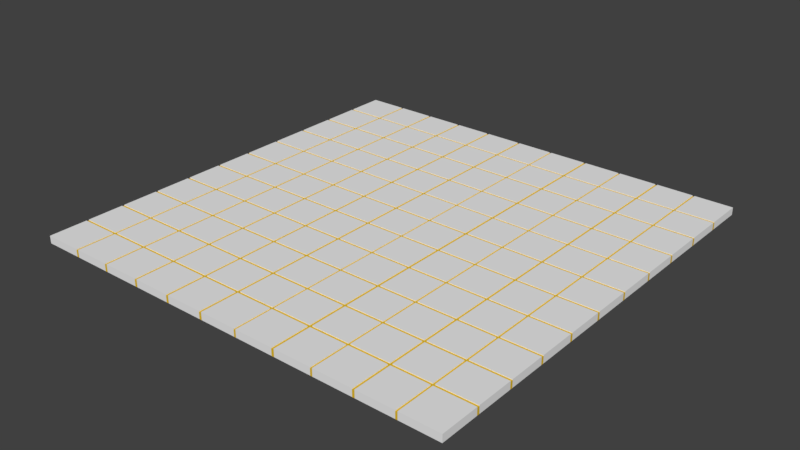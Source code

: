 # Source: DECKE_03.blend  (saved by Blender 2.79.0; exported with 4.5.12 LTS)
import bpy
from mathutils import Matrix  # noqa: F401  (used for matrix-valued properties, if any)

bpy.ops.wm.read_factory_settings(use_empty=True)
scene = bpy.context.scene
scene.name = 'Scene'

# ---- collections
col_collection_7 = bpy.data.collections.new('Collection 7'); scene.collection.children.link(col_collection_7)

# ---- materials (node trees are filled in below, after node groups)
mat_material_009 = bpy.data.materials.new('Material.009')
mat_material_009.alpha_threshold = 0.0
mat_material_009.use_transparent_shadow = False
mat_material_009.diffuse_color = (0.855, 0.855, 0.855, 1.0)
mat_material_009.roughness = 0.5
mat_material_013 = bpy.data.materials.new('Material.013')
mat_material_013.alpha_threshold = 0.0
mat_material_013.use_transparent_shadow = False
mat_material_013.diffuse_color = (0.8, 0.5212, 0.02709, 1.0)
mat_material_013.roughness = 0.5

# ---- material node trees

# ---- world
world_world = bpy.data.worlds.new('World'); scene.world = world_world
world_world.color = (0.05088, 0.05088, 0.05088)
world_world.use_sun_shadow = False
world_world.sun_shadow_jitter_overblur = 0.0
world_world.cycles.sampling_method = 'MANUAL'

# ---- meshes
me_plane_032 = bpy.data.meshes.new('Plane.032')
me_plane_032.from_pydata([(-1.0, -1.0, 0.0), (-0.1314, 1.578, 0.0), (-0.4172, 1.304, 0.0), (-0.7217, -1.0, 0.0), (-0.436, -1.0, 0.0), (-0.1502, -1.0, 0.0), (0.1355, -1.0, 0.0), (0.4212, -1.0, 0.0), (0.7069, -1.0, 0.0), (-0.436, 1.0, 0.0), (-1.0, 0.7254, 0.0), (-1.0, 0.4397, 0.0), (-1.0, 0.1539, 0.0), (-1.0, -0.1318, 0.0), (-1.0, -0.4175, 0.0), (-1.0, -0.7032, 0.0), (-0.4172, 1.018, 0.0), (-0.4172, 1.578, 0.0), (1.0, -0.1318, 0.0), (-0.7029, 1.304, 0.0), (-0.7029, 1.018, 0.0), (-0.7029, 1.578, 0.0), (-0.7217, -0.7032, 0.0), (-0.7217, -0.4175, 0.0), (-0.7217, -0.1318, 0.0), (-0.7217, 0.1539, 0.0), (-0.7217, 0.4397, 0.0), (-0.7217, 0.7254, 0.0), (-0.436, -0.7032, 0.0), (-0.436, -0.4175, 0.0), (-0.436, -0.1318, 0.0), (-0.436, 0.1539, 0.0), (-0.436, 0.4397, 0.0), (-0.436, 0.7254, 0.0), (-0.1502, -0.7032, 0.0), (-0.1502, -0.4175, 0.0), (-0.1502, -0.1318, 0.0), (-0.1502, 0.1539, 0.0), (-0.1502, 0.4397, 0.0), (-0.1502, 0.7254, 0.0), (0.1355, -0.7032, 0.0), (0.1355, -0.4175, 0.0), (0.1355, -0.1318, 0.0), (0.1355, 0.1539, 0.0), (0.1355, 0.4397, 0.0), (0.1355, 0.7254, 0.0), (0.4212, -0.7032, 0.0), (0.4212, -0.4175, 0.0), (0.4212, -0.1318, 0.0), (0.4212, 0.1539, 0.0), (0.4212, 0.4397, 0.0), (0.4212, 0.7254, 0.0), (0.7069, -0.7032, 0.0), (0.7069, -0.4175, 0.0), (0.7069, -0.1318, 0.0), (0.7069, 0.1539, 0.0), (0.7069, 0.4397, 0.0), (0.7069, 0.7254, 0.0), (-0.7029, -1.0, 0.0), (-0.7029, 1.0, 0.0), (-0.7029, -0.7032, 0.0), (-0.7029, -0.4175, 0.0), (-0.7029, -0.1318, 0.0), (-0.7029, 0.1539, 0.0), (-0.7029, 0.4397, 0.0), (-0.7029, 0.7254, 0.0), (-0.4172, -1.0, 0.0), (-0.4172, 1.0, 0.0), (-0.4172, -0.7032, 0.0), (-0.4172, -0.4175, 0.0), (-0.4172, -0.1318, 0.0), (-0.4172, 0.1539, 0.0), (-0.4172, 0.4397, 0.0), (-0.4172, 0.7254, 0.0), (-0.1314, -1.0, 0.0), (-0.1314, 1.0, 0.0), (-0.1314, -0.7032, 0.0), (-0.1314, -0.4175, 0.0), (-0.1314, -0.1318, 0.0), (-0.1314, 0.1539, 0.0), (-0.1314, 0.4397, 0.0), (-0.1314, 0.7254, 0.0), (0.1543, -1.0, 0.0), (0.1543, -0.7032, 0.0), (0.1543, -0.4175, 0.0), (0.1543, -0.1318, 0.0), (0.1543, 0.1539, 0.0), (0.1543, 0.4397, 0.0), (0.1543, 0.7254, 0.0), (0.44, -1.0, 0.0), (0.44, -0.7032, 0.0), (0.44, -0.4175, 0.0), (0.44, -0.1318, 0.0), (0.44, 0.1539, 0.0), (0.44, 0.4397, 0.0), (0.44, 0.7254, 0.0), (0.7219, -1.0, 0.0), (0.7219, 1.0, 0.0), (0.7219, -0.7032, 0.0), (0.7219, -0.4175, 0.0), (0.7219, -0.1318, 0.0), (0.7219, 0.1539, 0.0), (0.7219, 0.4397, 0.0), (0.7219, 0.7254, 0.0), (-1.0, 0.7065, 0.0), (0.7069, 1.304, 0.0), (-0.7217, 0.7065, 0.0), (-0.436, 0.7065, 0.0), (-0.1502, 0.7065, 0.0), (0.1355, 0.7065, 0.0), (0.4212, 0.7065, 0.0), (0.7069, 0.7065, 0.0), (-0.7029, 0.7065, 0.0), (-0.4172, 0.7065, 0.0), (-0.1314, 0.7065, 0.0), (0.1543, 0.7065, 0.0), (0.44, 0.7065, 0.0), (0.7219, 0.7065, 0.0), (-1.0, 0.4209, 0.0), (0.7069, 1.018, 0.0), (-0.7217, 0.4209, 0.0), (-0.436, 0.4209, 0.0), (-0.1502, 0.4209, 0.0), (0.1355, 0.4209, 0.0), (0.4212, 0.4209, 0.0), (0.7069, 0.4209, 0.0), (-0.7029, 0.4209, 0.0), (-0.4172, 0.4209, 0.0), (-0.1314, 0.4209, 0.0), (0.1543, 0.4209, 0.0), (0.44, 0.4209, 0.0), (0.7219, 0.4209, 0.0), (-1.0, 0.1351, 0.0), (0.4212, 1.304, 0.0), (-0.7217, 0.1351, 0.0), (-0.436, 0.1351, 0.0), (-0.1502, 0.1351, 0.0), (0.1355, 0.1351, 0.0), (0.4212, 0.1351, 0.0), (0.7069, 0.1351, 0.0), (-0.7029, 0.1351, 0.0), (-0.4172, 0.1351, 0.0), (-0.1314, 0.1351, 0.0), (0.1543, 0.1351, 0.0), (0.44, 0.1351, 0.0), (0.7219, 0.1351, 0.0), (-1.0, -0.1506, 0.0), (1.0, -0.1506, 0.0), (-0.7217, -0.1506, 0.0), (-0.436, -0.1506, 0.0), (-0.1502, -0.1506, 0.0), (0.1355, -0.1506, 0.0), (0.4212, -0.1506, 0.0), (0.7069, -0.1506, 0.0), (-0.7029, -0.1506, 0.0), (-0.4172, -0.1506, 0.0), (-0.1314, -0.1506, 0.0), (0.1543, -0.1506, 0.0), (0.44, -0.1506, 0.0), (0.7219, -0.1506, 0.0), (-1.0, -0.4364, 0.0), (0.4212, 1.018, 0.0), (-0.7217, -0.4364, 0.0), (-0.436, -0.4364, 0.0), (-0.1502, -0.4364, 0.0), (0.1355, -0.4364, 0.0), (0.4212, -0.4364, 0.0), (0.7069, -0.4364, 0.0), (-0.7029, -0.4364, 0.0), (-0.4172, -0.4364, 0.0), (-0.1314, -0.4364, 0.0), (0.1543, -0.4364, 0.0), (0.44, -0.4364, 0.0), (0.7219, -0.4364, 0.0), (-1.0, -0.7218, 0.0), (0.1355, 1.304, 0.0), (-0.7217, -0.7218, 0.0), (-0.436, -0.7218, 0.0), (-0.1502, -0.7218, 0.0), (0.1355, -0.7218, 0.0), (0.4212, -0.7218, 0.0), (0.7069, -0.7218, 0.0), (-0.7029, -0.7218, 0.0), (-0.4172, -0.7218, 0.0), (-0.1314, -0.7218, 0.0), (0.1543, -0.7218, 0.0), (0.44, -0.7218, 0.0), (0.7219, -0.7218, 0.0), (-1.0, -0.7218, 0.005863), (-1.0, -1.0, 0.005863), (0.7219, -1.0, 0.005863), (1.0, -1.0, 0.005863), (1.0, 0.7254, 0.005863), (1.0, 1.0, 0.005863), (-0.7217, 1.0, 0.005863), (-1.0, 1.0, 0.005863), (-0.7217, -1.0, 0.005863), (-0.7029, -1.0, 0.005863), (-0.436, -1.0, 0.005863), (-0.4172, -1.0, 0.005863), (-0.1502, -1.0, 0.005863), (-0.1314, -1.0, 0.005863), (0.1355, -1.0, 0.005863), (0.1543, -1.0, 0.005863), (0.4212, -1.0, 0.005863), (0.44, -1.0, 0.005863), (0.7069, -1.0, 0.005863), (-0.7217, 0.7254, 0.005863), (-0.436, 0.7254, 0.005863), (-0.436, 1.0, 0.005863), (-0.1502, 0.7254, 0.005863), (-0.1502, 1.0, 0.005863), (0.1355, 0.7254, 0.005863), (0.1355, 1.0, 0.005863), (0.4212, 0.7254, 0.005863), (0.4212, 1.0, 0.005863), (0.7069, 0.7254, 0.005863), (0.7069, 1.0, 0.005863), (-1.0, 0.7254, 0.005863), (-1.0, 0.7065, 0.005863), (-1.0, 0.4397, 0.005863), (-1.0, 0.4209, 0.005863), (-1.0, 0.1539, 0.005863), (-1.0, 0.1351, 0.005863), (-1.0, -0.1318, 0.005863), (-1.0, -0.1506, 0.005863), (-1.0, -0.4175, 0.005863), (-1.0, -0.4364, 0.005863), (-1.0, -0.7032, 0.005863), (-0.7217, -0.7032, 0.005863), (-0.7217, -0.4175, 0.005863), (-0.7217, -0.1318, 0.005863), (-0.7217, 0.1539, 0.005863), (-0.7217, 0.4397, 0.005863), (-0.7029, 1.0, 0.005863), (-0.436, -0.7032, 0.005863), (-0.7029, -0.7032, 0.005863), (-0.436, -0.4175, 0.005863), (-0.7029, -0.4175, 0.005863), (-0.436, -0.1318, 0.005863), (-0.7029, -0.1318, 0.005863), (-0.436, 0.1539, 0.005863), (-0.7029, 0.1539, 0.005863), (-0.436, 0.4397, 0.005863), (-0.7029, 0.4397, 0.005863), (-0.7029, 0.7254, 0.005863), (-0.4172, 1.0, 0.005863), (-0.1502, -0.7032, 0.005863), (-0.4172, -0.7032, 0.005863), (-0.1502, -0.4175, 0.005863), (-0.4172, -0.4175, 0.005863), (-0.1502, -0.1318, 0.005863), (-0.4172, -0.1318, 0.005863), (-0.1502, 0.1539, 0.005863), (-0.4172, 0.1539, 0.005863), (-0.1502, 0.4397, 0.005863), (-0.4172, 0.4397, 0.005863), (-0.4172, 0.7254, 0.005863), (-0.1314, 1.0, 0.005863), (0.1355, -0.7032, 0.005863), (-0.1314, -0.7032, 0.005863), (0.1355, -0.4175, 0.005863), (-0.1314, -0.4175, 0.005863), (0.1355, -0.1318, 0.005863), (-0.1314, -0.1318, 0.005863), (0.1355, 0.1539, 0.005863), (-0.1314, 0.1539, 0.005863), (0.1355, 0.4397, 0.005863), (-0.1314, 0.4397, 0.005863), (-0.1314, 0.7254, 0.005863), (0.1543, 1.0, 0.005863), (0.4212, -0.7032, 0.005863), (0.1543, -0.7032, 0.005863), (0.4212, -0.4175, 0.005863), (0.1543, -0.4175, 0.005863), (0.4212, -0.1318, 0.005863), (0.1543, -0.1318, 0.005863), (0.4212, 0.1539, 0.005863), (0.1543, 0.1539, 0.005863), (0.4212, 0.4397, 0.005863), (0.1543, 0.4397, 0.005863), (0.1543, 0.7254, 0.005863), (0.44, 1.0, 0.005863), (0.7069, -0.7032, 0.005863), (0.44, -0.7032, 0.005863), (0.7069, -0.4175, 0.005863), (0.44, -0.4175, 0.005863), (0.7069, -0.1318, 0.005863), (0.44, -0.1318, 0.005863), (0.7069, 0.1539, 0.005863), (0.44, 0.1539, 0.005863), (0.7069, 0.4397, 0.005863), (0.44, 0.4397, 0.005863), (0.44, 0.7254, 0.005863), (0.7219, 1.0, 0.005863), (1.0, -0.7032, 0.005863), (0.7219, -0.7032, 0.005863), (1.0, -0.4175, 0.005863), (0.7219, -0.4175, 0.005863), (1.0, -0.1318, 0.005863), (0.7219, -0.1318, 0.005863), (1.0, 0.1539, 0.005863), (0.7219, 0.1539, 0.005863), (1.0, 0.4397, 0.005863), (0.7219, 0.4397, 0.005863), (0.7219, 0.7254, 0.005863), (1.0, 0.7065, 0.005863), (-0.7217, 0.7065, 0.005863), (-0.436, 0.7065, 0.005863), (-0.1502, 0.7065, 0.005863), (0.1355, 0.7065, 0.005863), (0.4212, 0.7065, 0.005863), (0.7069, 0.7065, 0.005863), (-0.7029, 0.7065, 0.005863), (-0.4172, 0.7065, 0.005863), (-0.1314, 0.7065, 0.005863), (0.1543, 0.7065, 0.005863), (0.44, 0.7065, 0.005863), (0.7219, 0.7065, 0.005863), (1.0, 0.4209, 0.005863), (-0.7217, 0.4209, 0.005863), (-0.436, 0.4209, 0.005863), (-0.1502, 0.4209, 0.005863), (0.1355, 0.4209, 0.005863), (0.4212, 0.4209, 0.005863), (0.7069, 0.4209, 0.005863), (-0.7029, 0.4209, 0.005863), (-0.4172, 0.4209, 0.005863), (-0.1314, 0.4209, 0.005863), (0.1543, 0.4209, 0.005863), (0.44, 0.4209, 0.005863), (0.7219, 0.4209, 0.005863), (1.0, 0.1351, 0.005863), (-0.7217, 0.1351, 0.005863), (-0.436, 0.1351, 0.005863), (-0.1502, 0.1351, 0.005863), (0.1355, 0.1351, 0.005863), (0.4212, 0.1351, 0.005863), (0.7069, 0.1351, 0.005863), (-0.7029, 0.1351, 0.005863), (-0.4172, 0.1351, 0.005863), (-0.1314, 0.1351, 0.005863), (0.1543, 0.1351, 0.005863), (0.44, 0.1351, 0.005863), (0.7219, 0.1351, 0.005863), (1.0, -0.1506, 0.005863), (-0.7217, -0.1506, 0.005863), (-0.436, -0.1506, 0.005863), (-0.1502, -0.1506, 0.005863), (0.1355, -0.1506, 0.005863), (0.4212, -0.1506, 0.005863), (0.7069, -0.1506, 0.005863), (-0.7029, -0.1506, 0.005863), (-0.4172, -0.1506, 0.005863), (-0.1314, -0.1506, 0.005863), (0.1543, -0.1506, 0.005863), (0.44, -0.1506, 0.005863), (0.7219, -0.1506, 0.005863), (1.0, -0.4364, 0.005863), (-0.7217, -0.4364, 0.005863), (-0.436, -0.4364, 0.005863), (-0.1502, -0.4364, 0.005863), (0.1355, -0.4364, 0.005863), (0.4212, -0.4364, 0.005863), (0.7069, -0.4364, 0.005863), (-0.7029, -0.4364, 0.005863), (-0.4172, -0.4364, 0.005863), (-0.1314, -0.4364, 0.005863), (0.1543, -0.4364, 0.005863), (0.44, -0.4364, 0.005863), (0.7219, -0.4364, 0.005863), (1.0, -0.7218, 0.005863), (-0.7217, -0.7218, 0.005863), (-0.436, -0.7218, 0.005863), (-0.1502, -0.7218, 0.005863), (0.1355, -0.7218, 0.005863), (0.4212, -0.7218, 0.005863), (0.7069, -0.7218, 0.005863), (-0.7029, -0.7218, 0.005863), (-0.4172, -0.7218, 0.005863), (-0.1314, -0.7218, 0.005863), (0.1543, -0.7218, 0.005863), (0.44, -0.7218, 0.005863), (0.7219, -0.7218, 0.005863), (-1.0, -1.0, -0.04841), (1.0, -1.0, -0.04841), (0.1355, 1.018, 0.0), (-0.7217, -1.0, -0.04841), (-0.436, -1.0, -0.04841), (-0.1502, -1.0, -0.04841), (0.1355, -1.0, -0.04841), (0.4212, -1.0, -0.04841), (0.7069, -1.0, -0.04841), (-1.0, 0.7254, -0.04841), (-1.0, 0.4397, -0.04841), (-1.0, 0.1539, -0.04841), (-1.0, -0.1318, -0.04841), (-1.0, -0.4175, -0.04841), (-1.0, -0.7032, -0.04841), (-0.436, 1.018, 0.0), (-0.7217, 1.304, 0.0), (-0.7217, 1.018, 0.0), (-1.0, 1.018, 0.0), (-1.0, 1.304, 0.0), (-0.7217, 1.578, 0.0), (-0.7029, -1.0, -0.04841), (-0.4172, -1.0, -0.04841), (-0.1314, -1.0, -0.04841), (0.1543, -1.0, -0.04841), (0.44, -1.0, -0.04841), (0.7219, -1.0, -0.04841), (-1.0, 0.7065, -0.04841), (-0.436, 1.578, 0.0), (-1.0, 0.4209, -0.04841), (-0.1502, 1.578, 0.0), (-1.0, 0.1351, -0.04841), (0.1355, 1.578, 0.0), (-1.0, -0.1506, -0.04841), (0.4212, 1.578, 0.0), (-1.0, -0.4364, -0.04841), (0.7069, 1.578, 0.0), (-1.0, -0.7218, -0.04841), (-1.0, 1.578, 0.0), (1.579, -1.0, 0.0), (1.0, -1.0, 0.0), (1.286, -1.0, 0.0), (1.579, -0.7032, 0.0), (1.579, -0.4175, 0.0), (1.579, -0.1318, 0.0), (1.579, 0.1539, 0.0), (1.579, 0.4397, 0.0), (1.579, 0.7254, 0.0), (1.0, -0.7032, 0.0), (1.0, -0.4175, 0.0), (-0.1502, 1.304, 0.0), (1.0, 0.1539, 0.0), (1.0, 0.4397, 0.0), (1.0, 0.7254, 0.0), (1.286, -0.7032, 0.0), (1.286, -0.4175, 0.0), (1.286, -0.1318, 0.0), (1.286, 0.1539, 0.0), (1.286, 0.4397, 0.0), (1.286, 0.7254, 0.0), (1.019, -1.0, 0.0), (1.019, -0.7032, 0.0), (1.019, -0.4175, 0.0), (1.019, -0.1318, 0.0), (1.019, 0.1539, 0.0), (1.019, 0.4397, 0.0), (1.019, 0.7254, 0.0), (1.301, -1.0, 0.0), (1.301, 1.0, 0.0), (1.301, -0.7032, 0.0), (1.301, -0.4175, 0.0), (1.301, -0.1318, 0.0), (1.301, 0.1539, 0.0), (1.301, 0.4397, 0.0), (1.301, 0.7254, 0.0), (1.579, 0.7065, 0.0), (1.0, 0.7065, 0.0), (1.286, 0.7065, 0.0), (1.019, 0.7065, 0.0), (1.301, 0.7065, 0.0), (1.579, 0.4209, 0.0), (1.0, 0.4209, 0.0), (1.286, 0.4209, 0.0), (1.019, 0.4209, 0.0), (1.301, 0.4209, 0.0), (1.579, 0.1351, 0.0), (1.0, 0.1351, 0.0), (1.286, 0.1351, 0.0), (1.019, 0.1351, 0.0), (1.301, 0.1351, 0.0), (1.579, -0.1506, 0.0), (-0.1502, 1.018, 0.0), (1.286, -0.1506, 0.0), (1.019, -0.1506, 0.0), (1.301, -0.1506, 0.0), (1.579, -0.4364, 0.0), (1.0, -0.4364, 0.0), (1.286, -0.4364, 0.0), (1.019, -0.4364, 0.0), (1.301, -0.4364, 0.0), (1.579, -0.7218, 0.0), (1.0, -0.7218, 0.0), (1.286, -0.7218, 0.0), (1.019, -0.7218, 0.0), (1.301, -0.7218, 0.0), (1.301, -1.0, 0.005863), (1.579, -1.0, 0.005863), (1.579, 0.7254, 0.005863), (1.579, 1.0, 0.005863), (1.019, -1.0, 0.005863), (1.286, -1.0, 0.005863), (1.286, 0.7254, 0.005863), (1.286, 1.0, 0.005863), (1.019, 1.0, 0.005863), (1.286, -0.7032, 0.005863), (1.019, -0.7032, 0.005863), (1.286, -0.4175, 0.005863), (1.019, -0.4175, 0.005863), (1.286, -0.1318, 0.005863), (1.019, -0.1318, 0.005863), (1.286, 0.1539, 0.005863), (1.019, 0.1539, 0.005863), (1.286, 0.4397, 0.005863), (1.019, 0.4397, 0.005863), (1.019, 0.7254, 0.005863), (1.301, 1.0, 0.005863), (1.579, -0.7032, 0.005863), (1.301, -0.7032, 0.005863), (1.579, -0.4175, 0.005863), (1.301, -0.4175, 0.005863), (1.579, -0.1318, 0.005863), (1.301, -0.1318, 0.005863), (1.579, 0.1539, 0.005863), (1.301, 0.1539, 0.005863), (1.579, 0.4397, 0.005863), (1.301, 0.4397, 0.005863), (1.301, 0.7254, 0.005863), (1.579, 0.7065, 0.005863), (1.286, 0.7065, 0.005863), (1.019, 0.7065, 0.005863), (1.301, 0.7065, 0.005863), (1.579, 0.4209, 0.005863), (1.286, 0.4209, 0.005863), (1.019, 0.4209, 0.005863), (1.301, 0.4209, 0.005863), (1.579, 0.1351, 0.005863), (1.286, 0.1351, 0.005863), (1.019, 0.1351, 0.005863), (1.301, 0.1351, 0.005863), (1.579, -0.1506, 0.005863), (1.286, -0.1506, 0.005863), (1.019, -0.1506, 0.005863), (1.301, -0.1506, 0.005863), (1.579, -0.4364, 0.005863), (1.286, -0.4364, 0.005863), (1.019, -0.4364, 0.005863), (1.301, -0.4364, 0.005863), (1.579, -0.7218, 0.005863), (1.286, -0.7218, 0.005863), (1.019, -0.7218, 0.005863), (1.301, -0.7218, 0.005863), (1.579, -1.0, -0.04841), (-0.436, 1.304, 0.0), (1.286, -1.0, -0.04841), (-0.1314, 1.883, 0.0), (-0.1314, 1.598, 0.0), (-0.436, 1.883, 0.0), (-0.1502, 1.598, 0.0), (1.301, 1.578, 0.0), (-0.1502, 1.883, 0.0), (1.019, -1.0, -0.04841), (1.301, -1.0, -0.04841), (-1.0, 2.158, 0.0), (0.7069, 2.158, 0.0), (0.4212, 2.158, 0.0), (0.1355, 2.158, 0.0), (-0.1502, 2.158, 0.0), (-0.436, 2.158, 0.0), (-0.1314, 1.018, 0.0), (-0.1314, 1.304, 0.0), (0.1543, 1.579, 0.0), (0.1543, 1.018, 0.0), (0.1543, 1.304, 0.0), (0.44, 1.578, 0.0), (0.44, 1.018, 0.0), (0.44, 1.304, 0.0), (0.7219, 1.578, 0.0), (0.7219, 1.018, 0.0), (0.7219, 1.304, 0.0), (-1.0, 1.285, 0.0), (-0.7217, 1.285, 0.0), (-0.436, 1.285, 0.0), (-0.1502, 1.285, 0.0), (0.1355, 1.285, 0.0), (0.4212, 1.285, 0.0), (0.7069, 1.285, 0.0), (-0.7029, 1.285, 0.0), (-0.4172, 1.285, 0.0), (-0.1314, 1.285, 0.0), (0.1543, 1.285, 0.0), (0.44, 1.285, 0.0), (0.7219, 1.285, 0.0), (-1.0, 1.0, 0.0), (-0.7217, 1.0, 0.0), (-0.1502, 1.0, 0.0), (0.1355, 1.0, 0.0), (0.4212, 1.0, 0.0), (0.7069, 1.0, 0.0), (0.1543, 1.0, 0.0), (0.44, 1.0, 0.0), (1.0, 1.304, 0.005863), (1.0, 1.578, 0.005863), (-0.7217, 1.578, 0.005863), (-1.0, 1.578, 0.005863), (-0.7217, 1.304, 0.005863), (-0.436, 1.304, 0.005863), (-0.436, 1.578, 0.005863), (-0.1502, 1.304, 0.005863), (-0.1502, 1.578, 0.005863), (0.1355, 1.304, 0.005863), (0.1355, 1.578, 0.005863), (0.4212, 1.304, 0.005863), (0.4212, 1.578, 0.005863), (0.7069, 1.304, 0.005863), (0.7069, 1.578, 0.005863), (-1.0, 1.304, 0.005863), (-1.0, 1.285, 0.005863), (-1.0, 1.018, 0.005863), (-0.7217, 1.018, 0.005863), (-0.7029, 1.578, 0.005863), (-0.436, 1.018, 0.005863), (-0.7029, 1.018, 0.005863), (-0.7029, 1.304, 0.005863), (-0.4172, 1.578, 0.005863), (-0.1502, 1.018, 0.005863), (-0.4172, 1.018, 0.005863), (-0.4172, 1.304, 0.005863), (-0.1314, 1.578, 0.005863), (0.1355, 1.018, 0.005863), (-0.1314, 1.018, 0.005863), (-0.1314, 1.304, 0.005863), (0.1543, 1.578, 0.005863), (0.4212, 1.018, 0.005863), (0.1543, 1.018, 0.005863), (0.1543, 1.304, 0.005863), (0.44, 1.578, 0.005863), (0.7069, 1.018, 0.005863), (0.44, 1.018, 0.005863), (0.44, 1.304, 0.005863), (0.7219, 1.578, 0.005863), (1.0, 1.018, 0.005863), (0.7219, 1.018, 0.005863), (0.7219, 1.304, 0.005863), (1.0, 1.285, 0.005863), (-0.7217, 1.285, 0.005863), (-0.436, 1.285, 0.005863), (-0.1502, 1.285, 0.005863), (0.1355, 1.285, 0.005863), (0.4212, 1.285, 0.005863), (0.7069, 1.285, 0.005863), (-0.7029, 1.285, 0.005863), (-0.4172, 1.285, 0.005863), (-0.1314, 1.285, 0.005863), (0.1543, 1.285, 0.005863), (0.44, 1.285, 0.005863), (0.7219, 1.285, 0.005863), (-1.0, 1.578, -0.04841), (-1.0, 1.304, -0.04841), (-1.0, 1.018, -0.04841), (-1.0, 1.285, -0.04841), (-1.0, 1.0, -0.04841), (1.579, 1.578, 0.0), (1.286, 1.578, 0.0), (1.0, 1.578, 0.0), (1.579, 1.018, 0.0), (1.579, 1.304, 0.0), (1.0, 1.018, 0.0), (1.0, 1.304, 0.0), (1.286, 1.018, 0.0), (1.286, 1.304, 0.0), (1.019, 1.578, 0.0), (1.019, 1.018, 0.0), (1.019, 1.304, 0.0), (1.301, 1.018, 0.0), (1.301, 1.304, 0.0), (1.579, 1.285, 0.0), (1.0, 1.285, 0.0), (1.286, 1.285, 0.0), (1.019, 1.285, 0.0), (1.301, 1.285, 0.0), (1.579, 1.0, 0.0), (1.0, 1.0, 0.0), (1.286, 1.0, 0.0), (1.019, 1.0, 0.0), (1.579, 1.304, 0.005863), (1.579, 1.578, 0.005863), (1.286, 1.304, 0.005863), (1.286, 1.578, 0.005863), (1.019, 1.578, 0.005863), (1.286, 1.018, 0.005863), (1.019, 1.018, 0.005863), (1.019, 1.304, 0.005863), (1.301, 1.578, 0.005863), (1.579, 1.018, 0.005863), (1.301, 1.018, 0.005863), (1.301, 1.304, 0.005863), (1.579, 1.285, 0.005863), (1.286, 1.285, 0.005863), (1.019, 1.285, 0.005863), (1.301, 1.285, 0.005863), (-0.7217, 2.158, 0.0), (-1.0, 1.883, 0.0), (-1.0, 1.598, 0.0), (-0.7217, 1.598, 0.0), (0.7069, 1.598, 0.0), (0.7069, 1.883, 0.0), (-0.7217, 1.883, 0.0), (2.156, -1.0, 0.0), (-0.436, 1.598, 0.0), (1.863, -1.0, 0.0), (2.156, -0.7032, 0.0), (2.156, -0.4175, 0.0), (2.156, -0.1318, 0.0), (2.156, 0.1539, 0.0), (2.156, 0.4397, 0.0), (2.156, 0.7254, 0.0), (0.1355, 1.883, 0.0), (0.4212, 1.598, 0.0), (-0.7029, 2.158, 0.0), (1.863, -0.7032, 0.0), (1.863, -0.4175, 0.0), (1.863, -0.1318, 0.0), (1.863, 0.1539, 0.0), (1.863, 0.4397, 0.0), (1.863, 0.7254, 0.0), (1.596, -1.0, 0.0), (1.596, -0.7032, 0.0), (1.596, -0.4175, 0.0), (1.596, -0.1318, 0.0), (1.596, 0.1539, 0.0), (1.596, 0.4397, 0.0), (1.596, 0.7254, 0.0), (1.878, -1.0, 0.0), (1.878, 1.0, 0.0), (1.878, -0.7032, 0.0), (1.878, -0.4175, 0.0), (1.878, -0.1318, 0.0), (1.878, 0.1539, 0.0), (1.878, 0.4397, 0.0), (1.878, 0.7254, 0.0), (2.156, 0.7065, 0.0), (-0.7029, 1.598, 0.0), (1.863, 0.7065, 0.0), (1.596, 0.7065, 0.0), (1.878, 0.7065, 0.0), (2.156, 0.4209, 0.0), (1.863, 0.4209, 0.0), (1.596, 0.4209, 0.0), (1.878, 0.4209, 0.0), (2.156, 0.1351, 0.0), (1.863, 0.1351, 0.0), (1.596, 0.1351, 0.0), (1.878, 0.1351, 0.0), (2.156, -0.1506, 0.0), (1.863, -0.1506, 0.0), (1.596, -0.1506, 0.0), (1.878, -0.1506, 0.0), (2.156, -0.4364, 0.0), (0.4212, 1.883, 0.0), (1.863, -0.4364, 0.0), (1.596, -0.4364, 0.0), (1.878, -0.4364, 0.0), (2.156, -0.7218, 0.0), (0.1355, 1.598, 0.0), (1.863, -0.7218, 0.0), (1.596, -0.7218, 0.0), (1.878, -0.7218, 0.0), (1.878, -1.0, 0.005863), (2.156, -1.0, 0.005863), (2.156, 0.7254, 0.005863), (2.156, 1.0, 0.005863), (1.596, -1.0, 0.005863), (1.863, -1.0, 0.005863), (1.863, 0.7254, 0.005863), (1.863, 1.0, 0.005863), (1.596, 1.0, 0.005863), (1.863, -0.7032, 0.005863), (1.596, -0.7032, 0.005863), (1.863, -0.4175, 0.005863), (1.596, -0.4175, 0.005863), (1.863, -0.1318, 0.005863), (1.596, -0.1318, 0.005863), (1.863, 0.1539, 0.005863), (1.596, 0.1539, 0.005863), (1.863, 0.4397, 0.005863), (1.596, 0.4397, 0.005863), (1.596, 0.7254, 0.005863), (1.878, 1.0, 0.005863), (2.156, -0.7032, 0.005863), (1.878, -0.7032, 0.005863), (2.156, -0.4175, 0.005863), (1.878, -0.4175, 0.005863), (2.156, -0.1318, 0.005863), (1.878, -0.1318, 0.005863), (2.156, 0.1539, 0.005863), (1.878, 0.1539, 0.005863), (2.156, 0.4397, 0.005863), (1.878, 0.4397, 0.005863), (1.878, 0.7254, 0.005863), (2.156, 0.7065, 0.005863), (1.863, 0.7065, 0.005863), (1.596, 0.7065, 0.005863), (1.878, 0.7065, 0.005863), (2.156, 0.4209, 0.005863), (1.863, 0.4209, 0.005863), (1.596, 0.4209, 0.005863), (1.878, 0.4209, 0.005863), (2.156, 0.1351, 0.005863), (1.863, 0.1351, 0.005863), (1.596, 0.1351, 0.005863), (1.878, 0.1351, 0.005863), (2.156, -0.1506, 0.005863), (1.863, -0.1506, 0.005863), (1.596, -0.1506, 0.005863), (1.878, -0.1506, 0.005863), (2.156, -0.4364, 0.005863), (1.863, -0.4364, 0.005863), (1.596, -0.4364, 0.005863), (1.878, -0.4364, 0.005863), (2.156, -0.7218, 0.005863), (1.863, -0.7218, 0.005863), (1.596, -0.7218, 0.005863), (1.878, -0.7218, 0.005863), (2.156, -1.0, -0.04841), (1.863, -1.0, -0.04841), (2.156, -0.7032, -0.04841), (2.156, -0.4175, -0.04841), (2.156, -0.1318, -0.04841), (2.156, 0.1539, -0.04841), (2.156, 0.4397, -0.04841), (2.156, 0.7254, -0.04841), (1.596, -1.0, -0.04841), (1.878, -1.0, -0.04841), (2.156, 0.7065, -0.04841), (2.156, 0.4209, -0.04841), (2.156, 0.1351, -0.04841), (2.156, -0.1506, -0.04841), (2.156, -0.4364, -0.04841), (2.156, -0.7218, -0.04841), (2.156, 1.578, 0.0), (1.863, 1.578, 0.0), (-0.4172, 1.883, 0.0), (2.156, 1.018, 0.0), (2.156, 1.304, 0.0), (-0.7029, 1.883, 0.0), (1.863, 1.018, 0.0), (1.863, 1.304, 0.0), (1.596, 1.578, 0.0), (1.596, 1.018, 0.0), (1.596, 1.304, 0.0), (1.878, 1.578, 0.0), (1.878, 1.018, 0.0), (1.878, 1.304, 0.0), (2.156, 1.285, 0.0), (-0.4172, 1.598, 0.0), (1.863, 1.285, 0.0), (1.596, 1.285, 0.0), (1.878, 1.285, 0.0), (2.156, 1.0, 0.0), (-0.4172, 2.158, 0.0), (1.863, 1.0, 0.0), (1.596, 1.0, 0.0), (2.156, 1.304, 0.005863), (2.156, 1.578, 0.005863), (1.863, 1.304, 0.005863), (1.863, 1.578, 0.005863), (1.596, 1.578, 0.005863), (1.863, 1.018, 0.005863), (1.596, 1.018, 0.005863), (1.596, 1.304, 0.005863), (1.878, 1.578, 0.005863), (2.156, 1.018, 0.005863), (1.878, 1.018, 0.005863), (1.878, 1.304, 0.005863), (2.156, 1.285, 0.005863), (1.863, 1.285, 0.005863), (1.596, 1.285, 0.005863), (1.878, 1.285, 0.005863), (2.156, 1.578, -0.04841), (-0.1314, 2.158, 0.0), (2.156, 1.018, -0.04841), (2.156, 1.304, -0.04841), (2.156, 1.285, -0.04841), (2.156, 1.0, -0.04841), (0.1543, 2.158, 0.0), (0.1543, 1.598, 0.0), (0.1543, 1.883, 0.0), (0.44, 2.158, 0.0), (0.44, 1.598, 0.0), (0.44, 1.883, 0.0), (0.7219, 2.158, 0.0), (0.7219, 1.598, 0.0), (0.7219, 1.883, 0.0), (-1.0, 1.864, 0.0), (-0.7217, 1.864, 0.0), (-0.436, 1.864, 0.0), (-0.1502, 1.864, 0.0), (0.1355, 1.864, 0.0), (0.4212, 1.864, 0.0), (0.7069, 1.864, 0.0), (-0.7029, 1.864, 0.0), (-0.4172, 1.864, 0.0), (-0.1314, 1.864, 0.0), (0.1543, 1.864, 0.0), (0.44, 1.864, 0.0), (0.7219, 1.864, 0.0), (1.0, 1.883, 0.005863), (1.0, 2.158, 0.005863), (-0.7217, 2.158, 0.005863), (-1.0, 2.158, 0.005863), (-0.7217, 1.883, 0.005863), (-0.436, 1.883, 0.005863), (-0.436, 2.158, 0.005863), (-0.1502, 1.883, 0.005863), (-0.1502, 2.158, 0.005863), (0.1355, 1.883, 0.005863), (0.1355, 2.158, 0.005863), (0.4212, 1.883, 0.005863), (0.4212, 2.158, 0.005863), (0.7069, 1.883, 0.005863), (0.7069, 2.158, 0.005863), (-1.0, 1.883, 0.005863), (-1.0, 1.864, 0.005863), (-1.0, 1.598, 0.005863), (-0.7217, 1.598, 0.005863), (-0.7029, 2.158, 0.005863), (-0.436, 1.598, 0.005863), (-0.7029, 1.598, 0.005863), (-0.7029, 1.883, 0.005863), (-0.4172, 2.158, 0.005863), (-0.1502, 1.598, 0.005863), (-0.4172, 1.598, 0.005863), (-0.4172, 1.883, 0.005863), (-0.1314, 2.158, 0.005863), (0.1355, 1.598, 0.005863), (-0.1314, 1.598, 0.005863), (-0.1314, 1.883, 0.005863), (0.1543, 2.158, 0.005863), (0.4212, 1.598, 0.005863), (0.1543, 1.598, 0.005863), (0.1543, 1.883, 0.005863), (0.44, 2.158, 0.005863), (0.7069, 1.598, 0.005863), (0.44, 1.598, 0.005863), (0.44, 1.883, 0.005863), (0.7219, 2.158, 0.005863), (1.0, 1.598, 0.005863), (0.7219, 1.598, 0.005863), (0.7219, 1.883, 0.005863), (1.0, 1.864, 0.005863), (-0.7217, 1.864, 0.005863), (-0.436, 1.864, 0.005863), (-0.1502, 1.864, 0.005863), (0.1355, 1.864, 0.005863), (0.4212, 1.864, 0.005863), (0.7069, 1.864, 0.005863), (-0.7029, 1.864, 0.005863), (-0.4172, 1.864, 0.005863), (-0.1314, 1.864, 0.005863), (0.1543, 1.864, 0.005863), (0.44, 1.864, 0.005863), (0.7219, 1.864, 0.005863), (-1.0, 2.158, -0.04841), (0.7069, 2.158, -0.04841), (0.4212, 2.158, -0.04841), (0.1355, 2.158, -0.04841), (-0.1502, 2.158, -0.04841), (-0.436, 2.158, -0.04841), (-0.7217, 2.158, -0.04841), (-1.0, 1.883, -0.04841), (-1.0, 1.598, -0.04841), (-0.7029, 2.158, -0.04841), (-0.4172, 2.158, -0.04841), (-0.1314, 2.158, -0.04841), (0.1543, 2.158, -0.04841), (0.44, 2.158, -0.04841), (0.7219, 2.158, -0.04841), (-1.0, 1.864, -0.04841), (1.579, 2.158, 0.0), (1.286, 2.158, 0.0), (1.0, 2.158, 0.0), (1.579, 1.598, 0.0), (1.579, 1.883, 0.0), (1.0, 1.598, 0.0), (1.0, 1.883, 0.0), (1.286, 1.598, 0.0), (1.286, 1.883, 0.0), (1.019, 2.158, 0.0), (1.019, 1.598, 0.0), (1.019, 1.883, 0.0), (1.301, 2.158, 0.0), (1.301, 1.598, 0.0), (1.301, 1.883, 0.0), (1.579, 1.864, 0.0), (1.0, 1.864, 0.0), (1.286, 1.864, 0.0), (1.019, 1.864, 0.0), (1.301, 1.864, 0.0), (1.579, 1.883, 0.005863), (1.579, 2.158, 0.005863), (1.286, 1.883, 0.005863), (1.286, 2.158, 0.005863), (1.019, 2.158, 0.005863), (1.286, 1.598, 0.005863), (1.019, 1.598, 0.005863), (1.019, 1.883, 0.005863), (1.301, 2.158, 0.005863), (1.579, 1.598, 0.005863), (1.301, 1.598, 0.005863), (1.301, 1.883, 0.005863), (1.579, 1.864, 0.005863), (1.286, 1.864, 0.005863), (1.019, 1.864, 0.005863), (1.301, 1.864, 0.005863), (1.579, 2.158, -0.04841), (1.286, 2.158, -0.04841), (1.0, 2.158, -0.04841), (1.019, 2.158, -0.04841), (1.301, 2.158, -0.04841), (2.156, 2.158, 0.0), (1.863, 2.158, 0.0), (2.156, 1.598, 0.0), (2.156, 1.883, 0.0), (1.863, 1.598, 0.0), (1.863, 1.883, 0.0), (1.596, 2.158, 0.0), (1.596, 1.598, 0.0), (1.596, 1.883, 0.0), (1.878, 2.158, 0.0), (1.878, 1.598, 0.0), (1.878, 1.883, 0.0), (2.156, 1.864, 0.0), (1.863, 1.864, 0.0), (1.596, 1.864, 0.0), (1.878, 1.864, 0.0), (2.156, 1.883, 0.005863), (2.156, 2.158, 0.005863), (1.863, 1.883, 0.005863), (1.863, 2.158, 0.005863), (1.596, 2.158, 0.005863), (1.863, 1.598, 0.005863), (1.596, 1.598, 0.005863), (1.596, 1.883, 0.005863), (1.878, 2.158, 0.005863), (2.156, 1.598, 0.005863), (1.878, 1.598, 0.005863), (1.878, 1.883, 0.005863), (2.156, 1.864, 0.005863), (1.863, 1.864, 0.005863), (1.596, 1.864, 0.005863), (1.878, 1.864, 0.005863), (2.156, 2.158, -0.04841), (1.863, 2.158, -0.04841), (2.156, 1.598, -0.04841), (2.156, 1.883, -0.04841), (1.596, 2.158, -0.04841), (1.878, 2.158, -0.04841), (2.156, 1.864, -0.04841)], [], [(23, 148, 346, 230), (433, 147, 345, 297), (95, 57, 216, 293), (94, 56, 291, 292), (139, 144, 343, 338), (93, 55, 289, 290), (138, 143, 342, 337), (186, 181, 52, 90), (172, 167, 53, 91), (158, 153, 54, 92), (144, 139, 55, 93), (130, 125, 56, 94), (116, 111, 57, 95), (185, 180, 46, 83), (171, 166, 47, 84), (157, 152, 48, 85), (143, 138, 49, 86), (129, 124, 50, 87), (115, 110, 51, 88), (184, 179, 40, 76), (170, 165, 41, 77), (156, 151, 42, 78), (142, 137, 43, 79), (128, 123, 44, 80), (114, 109, 45, 81), (183, 178, 34, 68), (169, 164, 35, 69), (155, 150, 36, 70), (141, 136, 37, 71), (127, 122, 38, 72), (113, 108, 39, 73), (182, 177, 28, 60), (168, 163, 29, 61), (154, 149, 30, 62), (140, 135, 31, 63), (126, 121, 32, 64), (112, 107, 33, 65), (174, 176, 22, 15), (160, 162, 23, 14), (146, 148, 24, 13), (132, 134, 25, 12), (118, 120, 26, 11), (104, 106, 27, 10), (187, 485, 432, 98), (173, 480, 433, 99), (159, 147, 18, 100), (145, 470, 435, 101), (131, 465, 436, 102), (117, 460, 437, 103), (106, 112, 65, 27), (120, 126, 64, 26), (134, 140, 63, 25), (148, 154, 62, 24), (162, 168, 61, 23), (176, 182, 60, 22), (27, 65, 59, 587), (107, 113, 73, 33), (121, 127, 72, 32), (135, 141, 71, 31), (149, 155, 70, 30), (163, 169, 69, 29), (177, 183, 68, 28), (33, 73, 67, 9), (108, 114, 81, 39), (122, 128, 80, 38), (136, 142, 79, 37), (150, 156, 78, 36), (164, 170, 77, 35), (178, 184, 76, 34), (39, 81, 75, 588), (109, 115, 88, 45), (123, 129, 87, 44), (137, 143, 86, 43), (151, 157, 85, 42), (165, 171, 84, 41), (179, 185, 83, 40), (45, 88, 592, 589), (110, 116, 95, 51), (124, 130, 94, 50), (138, 144, 93, 49), (152, 158, 92, 48), (166, 172, 91, 47), (180, 186, 90, 46), (51, 95, 593, 590), (111, 117, 103, 57), (125, 131, 102, 56), (139, 145, 101, 55), (153, 159, 100, 54), (167, 173, 99, 53), (181, 187, 98, 52), (57, 103, 97, 591), (56, 102, 117, 111), (50, 94, 116, 110), (44, 87, 115, 109), (38, 80, 114, 108), (32, 72, 113, 107), (26, 64, 112, 106), (92, 54, 287, 288), (137, 142, 341, 336), (91, 53, 285, 286), (136, 141, 340, 335), (90, 52, 283, 284), (135, 140, 339, 334), (591, 593, 282, 217), (55, 101, 131, 125), (49, 93, 130, 124), (43, 86, 129, 123), (37, 79, 128, 122), (31, 71, 127, 121), (25, 63, 126, 120), (134, 132, 223, 333), (470, 145, 344, 332), (592, 88, 281, 270), (145, 100, 300, 344), (88, 51, 214, 281), (144, 92, 288, 343), (87, 50, 279, 280), (54, 100, 145, 139), (48, 92, 144, 138), (42, 85, 143, 137), (36, 78, 142, 136), (30, 70, 141, 135), (24, 62, 140, 134), (143, 85, 276, 342), (86, 49, 277, 278), (142, 78, 264, 341), (85, 48, 275, 276), (141, 70, 252, 340), (84, 47, 273, 274), (140, 62, 240, 339), (53, 99, 159, 153), (47, 91, 158, 152), (41, 84, 157, 151), (35, 77, 156, 150), (29, 69, 155, 149), (23, 61, 154, 148), (83, 46, 271, 272), (54, 139, 338, 287), (590, 592, 270, 215), (48, 138, 337, 275), (42, 137, 336, 263), (75, 81, 269, 258), (36, 136, 335, 251), (52, 98, 173, 167), (46, 90, 172, 166), (40, 83, 171, 165), (34, 76, 170, 164), (28, 68, 169, 163), (22, 60, 168, 162), (30, 135, 334, 239), (181, 186, 382, 377), (24, 134, 333, 231), (180, 185, 381, 376), (18, 470, 332, 299), (179, 184, 380, 375), (178, 183, 379, 374), (8, 96, 187, 181), (7, 89, 186, 180), (6, 82, 185, 179), (5, 74, 184, 178), (4, 66, 183, 177), (3, 58, 182, 176), (125, 130, 330, 325), (177, 182, 378, 373), (124, 129, 329, 324), (176, 174, 188, 372), (81, 45, 212, 269), (123, 128, 328, 323), (485, 187, 383, 371), (305, 192, 193, 294), (218, 207, 194, 195), (245, 208, 209, 234), (257, 210, 211, 246), (269, 212, 213, 258), (281, 214, 215, 270), (293, 216, 217, 282), (304, 303, 306, 318), (220, 233, 307, 219), (244, 243, 308, 313), (256, 255, 309, 314), (268, 267, 310, 315), (280, 279, 311, 316), (292, 291, 312, 317), (302, 301, 319, 331), (222, 232, 320, 221), (242, 241, 321, 326), (254, 253, 322, 327), (266, 265, 323, 328), (278, 277, 324, 329), (290, 289, 325, 330), (300, 299, 332, 344), (224, 231, 333, 223), (240, 239, 334, 339), (252, 251, 335, 340), (264, 263, 336, 341), (276, 275, 337, 342), (288, 287, 338, 343), (298, 297, 345, 357), (226, 230, 346, 225), (238, 237, 347, 352), (250, 249, 348, 353), (262, 261, 349, 354), (274, 273, 350, 355), (286, 285, 351, 356), (296, 295, 358, 370), (228, 229, 359, 227), (236, 235, 360, 365), (248, 247, 361, 366), (260, 259, 362, 367), (272, 271, 363, 368), (284, 283, 364, 369), (190, 191, 371, 383), (189, 196, 372, 188), (197, 198, 373, 378), (199, 200, 374, 379), (201, 202, 375, 380), (203, 204, 376, 381), (205, 206, 377, 382), (29, 149, 347, 237), (35, 150, 348, 249), (41, 151, 349, 261), (47, 152, 350, 273), (53, 153, 351, 285), (593, 95, 293, 282), (154, 61, 238, 352), (155, 69, 250, 353), (675, 97, 294, 193), (156, 77, 262, 354), (98, 432, 295, 296), (157, 84, 274, 355), (99, 433, 297, 298), (158, 91, 286, 356), (100, 18, 299, 300), (159, 99, 298, 357), (101, 435, 301, 302), (102, 436, 303, 304), (103, 437, 192, 305), (147, 159, 357, 345), (148, 146, 225, 346), (149, 154, 352, 347), (97, 103, 305, 294), (150, 155, 353, 348), (151, 156, 354, 349), (436, 460, 306, 303), (152, 157, 355, 350), (26, 106, 307, 233), (15, 22, 229, 228), (153, 158, 356, 351), (32, 107, 308, 243), (14, 23, 230, 226), (38, 108, 309, 255), (13, 24, 231, 224), (432, 480, 358, 295), (44, 109, 310, 267), (12, 25, 232, 222), (22, 162, 359, 229), (50, 110, 311, 279), (11, 26, 233, 220), (174, 0, 189, 188), (28, 163, 360, 235), (56, 111, 312, 291), (10, 27, 207, 218), (96, 424, 191, 190), (34, 164, 361, 247), (112, 64, 244, 313), (437, 675, 193, 192), (40, 165, 362, 259), (113, 72, 256, 314), (587, 586, 195, 194), (46, 166, 363, 271), (114, 80, 268, 315), (0, 3, 196, 189), (52, 167, 364, 283), (115, 87, 280, 316), (58, 4, 198, 197), (168, 60, 236, 365), (116, 94, 292, 317), (66, 5, 200, 199), (169, 68, 248, 366), (117, 102, 304, 318), (74, 6, 202, 201), (170, 76, 260, 367), (82, 7, 204, 203), (171, 83, 272, 368), (9, 59, 234, 209), (89, 8, 206, 205), (172, 90, 284, 369), (60, 28, 235, 236), (173, 98, 296, 370), (61, 29, 237, 238), (62, 30, 239, 240), (63, 31, 241, 242), (460, 117, 318, 306), (64, 32, 243, 244), (106, 104, 219, 307), (65, 33, 208, 245), (107, 112, 313, 308), (27, 587, 194, 207), (108, 113, 314, 309), (33, 9, 209, 208), (480, 173, 370, 358), (109, 114, 315, 310), (39, 588, 211, 210), (162, 160, 227, 359), (110, 115, 316, 311), (45, 589, 213, 212), (163, 168, 365, 360), (111, 116, 317, 312), (51, 590, 215, 214), (164, 169, 366, 361), (57, 591, 217, 216), (165, 170, 367, 362), (435, 465, 319, 301), (59, 65, 245, 234), (586, 10, 218, 195), (166, 171, 368, 363), (25, 120, 320, 232), (104, 11, 220, 219), (167, 172, 369, 364), (31, 121, 321, 241), (588, 67, 246, 211), (118, 12, 222, 221), (37, 122, 322, 253), (68, 34, 247, 248), (132, 13, 224, 223), (424, 485, 371, 191), (43, 123, 323, 265), (69, 35, 249, 250), (146, 14, 226, 225), (3, 176, 372, 196), (49, 124, 324, 277), (70, 36, 251, 252), (160, 15, 228, 227), (4, 177, 373, 198), (55, 125, 325, 289), (71, 37, 253, 254), (5, 178, 374, 200), (126, 63, 242, 326), (72, 38, 255, 256), (6, 179, 375, 202), (127, 71, 254, 327), (73, 39, 210, 257), (7, 180, 376, 204), (128, 79, 266, 328), (8, 181, 377, 206), (129, 86, 278, 329), (182, 58, 197, 378), (130, 93, 290, 330), (183, 66, 199, 379), (131, 101, 302, 331), (184, 74, 201, 380), (185, 82, 203, 381), (186, 89, 205, 382), (67, 73, 257, 246), (187, 96, 190, 383), (589, 75, 258, 213), (76, 40, 259, 260), (465, 131, 331, 319), (77, 41, 261, 262), (120, 118, 221, 320), (78, 42, 263, 264), (121, 126, 326, 321), (79, 43, 265, 266), (122, 127, 327, 322), (80, 44, 267, 268), (7, 82, 408, 391), (8, 89, 409, 392), (74, 5, 389, 407), (89, 7, 391, 409), (104, 10, 393, 411), (118, 11, 394, 413), (573, 574, 400, 403), (132, 12, 395, 415), (586, 587, 401, 402), (146, 13, 396, 417), (580, 575, 546, 19), (160, 14, 397, 419), (10, 586, 654, 393), (59, 9, 399, 20), (66, 4, 388, 406), (174, 15, 398, 421), (581, 576, 434, 2), (11, 104, 411, 394), (67, 588, 475, 16), (12, 118, 413, 395), (13, 132, 415, 396), (14, 146, 417, 397), (82, 6, 390, 408), (0, 174, 421, 384), (15, 160, 419, 398), (424, 96, 410, 385), (582, 577, 175, 563), (75, 589, 386, 562), (583, 578, 133, 566), (96, 8, 392, 410), (592, 590, 161, 565), (3, 0, 384, 387), (584, 579, 105, 569), (4, 58, 405, 388), (593, 591, 119, 568), (5, 66, 406, 389), (568, 119, 630, 631), (6, 74, 407, 390), (58, 3, 387, 405), (569, 105, 607, 632), (427, 474, 533, 512), (450, 443, 495, 508), (449, 442, 506, 507), (471, 472, 531, 530), (448, 441, 504, 505), (487, 486, 438, 445), (482, 481, 439, 446), (477, 476, 440, 447), (472, 471, 441, 448), (467, 466, 442, 449), (462, 461, 443, 450), (488, 484, 426, 453), (483, 479, 427, 454), (478, 474, 428, 455), (473, 469, 429, 456), (468, 464, 430, 457), (463, 459, 431, 458), (460, 462, 450, 437), (465, 467, 449, 436), (470, 472, 448, 435), (147, 477, 447, 18), (480, 482, 446, 433), (485, 487, 445, 432), (437, 450, 677, 675), (461, 463, 458, 443), (466, 468, 457, 442), (471, 473, 456, 441), (476, 478, 455, 440), (481, 483, 454, 439), (486, 488, 453, 438), (443, 458, 452, 676), (442, 457, 463, 461), (436, 449, 462, 460), (447, 440, 502, 503), (446, 439, 500, 501), (445, 438, 498, 499), (676, 677, 497, 496), (441, 456, 468, 466), (435, 448, 467, 465), (469, 473, 532, 529), (473, 455, 515, 532), (472, 447, 503, 531), (440, 455, 473, 471), (18, 447, 472, 470), (439, 454, 478, 476), (433, 446, 477, 147), (440, 471, 530, 502), (438, 453, 483, 481), (432, 445, 482, 480), (486, 487, 543, 542), (428, 469, 529, 514), (425, 451, 488, 486), (424, 444, 487, 485), (466, 467, 527, 526), (484, 488, 544, 541), (520, 491, 492, 509), (508, 495, 496, 497), (519, 518, 521, 524), (507, 506, 522, 523), (517, 516, 525, 528), (505, 504, 526, 527), (515, 514, 529, 532), (503, 502, 530, 531), (513, 512, 533, 536), (501, 500, 534, 535), (511, 510, 537, 540), (499, 498, 538, 539), (489, 490, 541, 544), (493, 494, 542, 543), (439, 476, 534, 500), (677, 450, 508, 497), (674, 452, 509, 492), (453, 426, 510, 511), (454, 427, 512, 513), (477, 446, 501, 535), (455, 428, 514, 515), (478, 454, 513, 536), (456, 429, 516, 517), (457, 430, 518, 519), (458, 431, 491, 520), (474, 478, 536, 533), (452, 458, 520, 509), (430, 459, 521, 518), (476, 477, 535, 534), (426, 479, 537, 510), (442, 461, 522, 506), (451, 423, 490, 489), (431, 674, 492, 491), (438, 481, 538, 498), (462, 449, 507, 523), (463, 457, 519, 524), (444, 425, 494, 493), (482, 445, 499, 539), (483, 453, 511, 540), (459, 463, 524, 521), (479, 483, 540, 537), (461, 462, 523, 522), (443, 676, 496, 495), (429, 464, 525, 516), (481, 482, 539, 538), (423, 484, 541, 490), (441, 466, 526, 504), (425, 486, 542, 494), (467, 448, 505, 527), (468, 456, 517, 528), (487, 444, 493, 543), (488, 451, 489, 544), (464, 468, 528, 525), (425, 444, 554, 547), (444, 424, 385, 554), (404, 21, 735, 697), (888, 894, 838, 700), (899, 988, 978, 886), (570, 657, 977, 885), (883, 699, 913, 938), (882, 698, 936, 937), (423, 451, 555, 545), (567, 420, 698, 882), (898, 893, 699, 883), (564, 418, 711, 879), (451, 425, 547, 555), (897, 892, 752, 880), (887, 888, 700, 695), (1, 416, 757, 549), (896, 891, 710, 548), (17, 414, 551, 848), (97, 675, 660, 571), (585, 670, 661, 572), (574, 580, 19, 400), (587, 59, 20, 401), (400, 19, 21, 404), (575, 581, 2, 546), (9, 67, 16, 399), (546, 2, 17, 412), (576, 582, 563, 434), (588, 75, 562, 475), (434, 563, 1, 414), (577, 583, 566, 175), (589, 592, 565, 386), (175, 566, 564, 416), (578, 584, 569, 133), (590, 593, 568, 161), (133, 569, 567, 418), (579, 585, 572, 105), (591, 97, 571, 119), (105, 572, 570, 420), (119, 571, 585, 579), (161, 568, 584, 578), (386, 565, 583, 577), (475, 562, 582, 576), (399, 16, 581, 575), (401, 20, 580, 574), (420, 567, 629, 608), (564, 566, 628, 625), (566, 133, 605, 628), (565, 161, 626, 627), (418, 564, 625, 606), (1, 563, 624, 621), (563, 175, 603, 624), (636, 594, 595, 633), (609, 598, 596, 597), (616, 599, 600, 613), (620, 601, 602, 617), (624, 603, 604, 621), (628, 605, 606, 625), (632, 607, 608, 629), (635, 634, 637, 649), (611, 612, 638, 610), (615, 614, 639, 644), (619, 618, 640, 645), (623, 622, 641, 646), (627, 626, 642, 647), (631, 630, 643, 648), (567, 569, 632, 629), (657, 570, 633, 595), (571, 660, 634, 635), (572, 661, 594, 636), (570, 572, 636, 633), (660, 670, 637, 634), (401, 574, 638, 612), (399, 575, 639, 614), (475, 576, 640, 618), (386, 577, 641, 622), (161, 578, 642, 626), (402, 401, 612, 611), (119, 579, 643, 630), (403, 400, 598, 609), (580, 20, 615, 644), (661, 657, 595, 594), (581, 16, 619, 645), (404, 422, 597, 596), (582, 562, 623, 646), (583, 565, 627, 647), (584, 568, 631, 648), (585, 571, 635, 649), (412, 21, 613, 600), (670, 585, 649, 637), (20, 399, 614, 615), (574, 573, 610, 638), (19, 546, 599, 616), (575, 580, 644, 639), (400, 404, 596, 598), (576, 581, 645, 640), (546, 412, 600, 599), (577, 582, 646, 641), (434, 414, 602, 601), (578, 583, 647, 642), (175, 416, 604, 603), (579, 584, 648, 643), (133, 418, 606, 605), (105, 420, 608, 607), (21, 19, 616, 613), (422, 403, 609, 597), (573, 402, 611, 610), (414, 17, 617, 602), (16, 475, 618, 619), (2, 434, 601, 620), (17, 2, 620, 617), (416, 1, 621, 604), (562, 386, 622, 623), (573, 403, 651, 653), (586, 402, 652, 654), (403, 422, 650, 651), (402, 573, 653, 652), (666, 663, 680, 685), (665, 662, 683, 684), (677, 676, 662, 665), (672, 671, 663, 666), (452, 674, 658, 667), (673, 669, 659, 668), (670, 672, 666, 661), (675, 677, 665, 660), (661, 666, 664, 657), (671, 673, 668, 663), (676, 452, 667, 662), (663, 668, 552, 656), (662, 667, 673, 671), (660, 665, 672, 670), (656, 664, 682, 681), (689, 678, 679, 686), (685, 680, 681, 682), (688, 687, 690, 693), (684, 683, 691, 692), (664, 666, 685, 682), (655, 552, 686, 679), (667, 658, 687, 688), (668, 659, 678, 689), (552, 668, 689, 686), (658, 669, 690, 687), (662, 671, 691, 683), (659, 655, 679, 678), (672, 665, 684, 692), (673, 667, 688, 693), (669, 673, 693, 690), (671, 672, 692, 691), (663, 656, 681, 680), (895, 890, 553, 835), (21, 412, 702, 735), (894, 889, 550, 838), (422, 404, 697, 696), (705, 747, 805, 784), (725, 718, 767, 780), (724, 717, 778, 779), (744, 745, 803, 802), (723, 716, 776, 777), (759, 758, 713, 720), (754, 753, 714, 721), (749, 748, 715, 722), (745, 744, 716, 723), (741, 740, 717, 724), (737, 736, 718, 725), (760, 756, 704, 728), (755, 751, 705, 729), (750, 747, 706, 730), (746, 743, 707, 731), (742, 739, 708, 732), (738, 734, 709, 733), (459, 737, 725, 431), (464, 741, 724, 430), (469, 745, 723, 429), (474, 749, 722, 428), (479, 754, 721, 427), (484, 759, 720, 426), (431, 725, 855, 674), (736, 738, 733, 718), (740, 742, 732, 717), (744, 746, 731, 716), (748, 750, 730, 715), (753, 755, 729, 714), (758, 760, 728, 713), (718, 733, 727, 854), (717, 732, 738, 736), (430, 724, 737, 459), (722, 715, 774, 775), (721, 714, 772, 773), (720, 713, 770, 771), (854, 855, 769, 768), (716, 731, 742, 740), (429, 723, 741, 464), (743, 746, 804, 801), (746, 730, 787, 804), (745, 722, 775, 803), (715, 730, 746, 744), (428, 722, 745, 469), (714, 729, 750, 748), (427, 721, 749, 474), (715, 744, 802, 774), (713, 728, 755, 753), (426, 720, 754, 479), (758, 759, 815, 814), (706, 743, 801, 786), (703, 726, 760, 758), (423, 719, 759, 484), (740, 741, 799, 798), (756, 760, 816, 813), (792, 763, 764, 781), (780, 767, 768, 769), (791, 790, 793, 796), (779, 778, 794, 795), (789, 788, 797, 800), (777, 776, 798, 799), (787, 786, 801, 804), (775, 774, 802, 803), (785, 784, 805, 808), (773, 772, 806, 807), (783, 782, 809, 812), (771, 770, 810, 811), (761, 762, 813, 816), (765, 766, 814, 815), (714, 748, 806, 772), (855, 725, 780, 769), (852, 727, 781, 764), (728, 704, 782, 783), (729, 705, 784, 785), (749, 721, 773, 807), (730, 706, 786, 787), (750, 729, 785, 808), (731, 707, 788, 789), (732, 708, 790, 791), (733, 709, 763, 792), (747, 750, 808, 805), (727, 733, 792, 781), (708, 734, 793, 790), (748, 749, 807, 806), (704, 751, 809, 782), (717, 736, 794, 778), (726, 701, 762, 761), (709, 852, 764, 763), (713, 753, 810, 770), (737, 724, 779, 795), (738, 732, 791, 796), (719, 703, 766, 765), (754, 720, 771, 811), (755, 728, 783, 812), (734, 738, 796, 793), (751, 755, 812, 809), (736, 737, 795, 794), (718, 854, 768, 767), (707, 739, 797, 788), (753, 754, 811, 810), (701, 756, 813, 762), (716, 740, 798, 776), (703, 758, 814, 766), (741, 723, 777, 799), (742, 731, 789, 800), (759, 719, 765, 815), (760, 726, 761, 816), (739, 742, 800, 797), (703, 719, 825, 818), (719, 423, 545, 825), (734, 708, 823, 827), (739, 707, 822, 828), (743, 706, 821, 829), (747, 705, 820, 830), (751, 704, 819, 831), (756, 701, 817, 832), (701, 726, 826, 817), (704, 756, 832, 819), (852, 709, 824, 877), (705, 751, 831, 820), (726, 703, 818, 826), (706, 747, 830, 821), (707, 743, 829, 822), (708, 739, 828, 823), (709, 734, 827, 824), (843, 840, 858, 863), (842, 839, 861, 862), (855, 854, 839, 842), (850, 849, 840, 843), (727, 852, 836, 845), (851, 847, 837, 846), (669, 850, 843, 659), (674, 855, 842, 658), (659, 843, 841, 655), (849, 851, 846, 840), (854, 727, 845, 839), (840, 846, 844, 834), (839, 845, 851, 849), (658, 842, 850, 669), (834, 841, 860, 859), (867, 856, 857, 864), (863, 858, 859, 860), (866, 865, 868, 871), (862, 861, 869, 870), (841, 843, 863, 860), (833, 844, 864, 857), (845, 836, 865, 866), (846, 837, 856, 867), (844, 846, 867, 864), (836, 847, 868, 865), (839, 849, 869, 861), (837, 833, 857, 856), (850, 842, 862, 870), (851, 845, 866, 871), (847, 851, 871, 868), (849, 850, 870, 869), (840, 834, 859, 858), (847, 836, 874, 876), (833, 837, 875, 872), (836, 852, 877, 874), (837, 847, 876, 875), (700, 838, 712, 694), (889, 895, 835, 550), (412, 17, 848, 702), (550, 835, 853, 561), (890, 896, 548, 553), (414, 1, 549, 551), (553, 548, 873, 560), (891, 897, 880, 710), (416, 564, 879, 757), (710, 880, 878, 559), (892, 898, 883, 752), (418, 567, 882, 711), (752, 883, 881, 558), (893, 899, 886, 699), (420, 570, 885, 698), (699, 886, 884, 557), (698, 885, 899, 893), (711, 882, 898, 892), (757, 879, 897, 891), (551, 549, 896, 890), (702, 848, 895, 889), (697, 735, 894, 888), (557, 881, 935, 914), (878, 880, 934, 931), (880, 752, 911, 934), (879, 711, 932, 933), (558, 878, 931, 912), (873, 548, 930, 927), (548, 710, 909, 930), (942, 900, 901, 939), (915, 904, 902, 903), (922, 905, 906, 919), (926, 907, 908, 923), (930, 909, 910, 927), (934, 911, 912, 931), (938, 913, 914, 935), (941, 940, 943, 955), (917, 918, 944, 916), (921, 920, 945, 950), (925, 924, 946, 951), (929, 928, 947, 952), (933, 932, 948, 953), (937, 936, 949, 954), (881, 883, 938, 935), (974, 884, 939, 901), (885, 977, 940, 941), (886, 978, 900, 942), (884, 886, 942, 939), (977, 988, 943, 940), (697, 888, 944, 918), (702, 889, 945, 920), (551, 890, 946, 924), (757, 891, 947, 928), (711, 892, 948, 932), (696, 697, 918, 917), (698, 893, 949, 936), (695, 700, 904, 915), (894, 735, 921, 950), (978, 974, 901, 900), (895, 848, 925, 951), (694, 556, 903, 902), (896, 549, 929, 952), (897, 879, 933, 953), (898, 882, 937, 954), (899, 885, 941, 955), (561, 712, 919, 906), (988, 899, 955, 943), (735, 702, 920, 921), (888, 887, 916, 944), (838, 550, 905, 922), (889, 894, 950, 945), (700, 694, 902, 904), (890, 895, 951, 946), (550, 561, 906, 905), (891, 896, 952, 947), (553, 560, 908, 907), (892, 897, 953, 948), (710, 559, 910, 909), (893, 898, 954, 949), (752, 558, 912, 911), (699, 557, 914, 913), (712, 838, 922, 919), (556, 695, 915, 903), (887, 696, 917, 916), (560, 853, 923, 908), (848, 551, 924, 925), (835, 553, 907, 926), (853, 835, 926, 923), (559, 873, 927, 910), (549, 757, 928, 929), (712, 561, 961, 965), (557, 884, 970, 957), (558, 881, 969, 958), (559, 878, 968, 959), (873, 559, 959, 967), (560, 873, 967, 960), (561, 853, 966, 961), (694, 712, 965, 962), (881, 557, 957, 969), (887, 695, 963, 971), (422, 696, 964, 650), (695, 556, 956, 963), (696, 887, 971, 964), (853, 560, 960, 966), (878, 558, 958, 968), (556, 694, 962, 956), (884, 974, 1010, 970), (983, 980, 994, 999), (982, 979, 997, 998), (664, 656, 979, 982), (990, 989, 980, 983), (552, 655, 975, 985), (991, 987, 976, 986), (988, 990, 983, 978), (657, 664, 982, 977), (978, 983, 981, 974), (989, 991, 986, 980), (656, 552, 985, 979), (980, 986, 984, 973), (979, 985, 991, 989), (977, 982, 990, 988), (973, 981, 996, 995), (1003, 992, 993, 1000), (999, 994, 995, 996), (1002, 1001, 1004, 1007), (998, 997, 1005, 1006), (981, 983, 999, 996), (972, 984, 1000, 993), (985, 975, 1001, 1002), (986, 976, 992, 1003), (984, 986, 1003, 1000), (975, 987, 1004, 1001), (979, 989, 1005, 997), (976, 972, 993, 992), (990, 982, 998, 1006), (991, 985, 1002, 1007), (987, 991, 1007, 1004), (989, 990, 1006, 1005), (980, 973, 995, 994), (973, 984, 1012, 1009), (974, 981, 1011, 1010), (981, 973, 1009, 1011), (984, 972, 1008, 1012), (1021, 1018, 1031, 1036), (1020, 1017, 1034, 1035), (841, 834, 1017, 1020), (1027, 1026, 1018, 1021), (844, 833, 1015, 1023), (1028, 1025, 1016, 1024), (987, 1027, 1021, 976), (655, 841, 1020, 975), (976, 1021, 1019, 972), (1026, 1028, 1024, 1018), (834, 844, 1023, 1017), (1018, 1024, 1022, 1014), (1017, 1023, 1028, 1026), (975, 1020, 1027, 987), (1014, 1019, 1033, 1032), (1040, 1029, 1030, 1037), (1036, 1031, 1032, 1033), (1039, 1038, 1041, 1044), (1035, 1034, 1042, 1043), (1019, 1021, 1036, 1033), (1013, 1022, 1037, 1030), (1023, 1015, 1038, 1039), (1024, 1016, 1029, 1040), (1022, 1024, 1040, 1037), (1015, 1025, 1041, 1038), (1017, 1026, 1042, 1034), (1016, 1013, 1030, 1029), (1027, 1020, 1035, 1043), (1028, 1023, 1039, 1044), (1025, 1028, 1044, 1041), (1026, 1027, 1043, 1042), (1018, 1014, 1032, 1031), (1014, 1022, 1050, 1046), (972, 1019, 1049, 1008), (1019, 1014, 1046, 1049), (1025, 1015, 1047, 1051), (1013, 1016, 1048, 1045), (1022, 1013, 1045, 1050), (1015, 833, 872, 1047), (1016, 1025, 1051, 1048), (421, 398, 419, 397, 417, 396, 415, 395, 413, 394, 411, 393, 654, 652, 653, 651, 650, 964, 971, 963, 956, 962, 965, 961, 966, 960, 967, 959, 968, 958, 969, 957, 970, 1010, 1011, 1009, 1012, 1008, 1049, 1046, 1050, 1045, 1048, 1051, 1047, 872, 875, 876, 874, 877, 824, 827, 823, 828, 822, 829, 821, 830, 820, 831, 819, 832, 817, 826, 818, 825, 545, 555, 547, 554, 385, 410, 392, 409, 391, 408, 390, 407, 389, 406, 388, 405, 387, 384)])
me_plane_032.polygons.foreach_set('material_index', [0, 0, 0, 0, 0, 0, 0, 1, 1, 1, 1, 1, 1, 1, 1, 1, 1, 1, 1, 1, 1, 1, 1, 1, 1, 1, 1, 1, 1, 1, 1, 1, 1, 1, 1, 1, 1, 1, 1, 1, 1, 1, 1, 1, 1, 1, 1, 1, 1, 1, 1, 1, 1, 1, 1, 1, 1, 1, 1, 1, 1, 1, 1, 1, 1, 1, 1, 1, 1, 1, 1, 1, 1, 1, 1, 1, 1, 1, 1, 1, 1, 1, 1, 1, 1, 1, 1, 1, 1, 1, 1, 1, 1, 1, 1, 1, 1, 0, 0, 0, 0, 0, 0, 0, 1, 1, 1, 1, 1, 1, 0, 0, 0, 0, 0, 0, 0, 1, 1, 1, 1, 1, 1, 0, 0, 0, 0, 0, 0, 0, 1, 1, 1, 1, 1, 1, 0, 0, 0, 0, 0, 0, 0, 1, 1, 1, 1, 1, 1, 0, 0, 0, 0, 0, 0, 0, 1, 1, 1, 1, 1, 1, 0, 0, 0, 0, 0, 0, 0, 0, 0, 0, 0, 0, 0, 0, 0, 0, 0, 0, 0, 0, 0, 0, 0, 0, 0, 0, 0, 0, 0, 0, 0, 0, 0, 0, 0, 0, 0, 0, 0, 0, 0, 0, 0, 0, 0, 0, 0, 0, 0, 0, 0, 0, 0, 0, 0, 0, 0, 0, 0, 0, 0, 0, 0, 0, 0, 0, 0, 0, 0, 0, 0, 0, 0, 0, 0, 0, 0, 0, 0, 0, 0, 0, 0, 0, 0, 0, 0, 0, 0, 0, 0, 0, 0, 0, 0, 0, 0, 0, 0, 0, 0, 0, 0, 0, 0, 0, 0, 0, 0, 0, 0, 0, 0, 0, 0, 0, 0, 0, 0, 0, 0, 0, 0, 0, 0, 0, 0, 0, 0, 0, 0, 0, 0, 0, 0, 0, 0, 0, 0, 0, 0, 0, 0, 0, 0, 0, 0, 0, 0, 0, 0, 0, 0, 0, 0, 0, 0, 0, 0, 0, 0, 0, 0, 0, 0, 0, 0, 0, 0, 0, 0, 0, 0, 0, 0, 0, 0, 0, 0, 0, 0, 0, 0, 0, 0, 0, 0, 0, 0, 0, 0, 0, 0, 0, 0, 0, 0, 0, 0, 0, 0, 0, 0, 0, 0, 1, 1, 1, 1, 1, 1, 1, 1, 1, 1, 0, 1, 1, 1, 1, 0, 1, 0, 0, 0, 1, 0, 0, 0, 1, 1, 1, 1, 1, 0, 1, 0, 1, 0, 0, 0, 1, 0, 0, 0, 0, 0, 0, 1, 1, 1, 1, 1, 1, 1, 1, 1, 1, 1, 1, 1, 1, 1, 1, 1, 1, 1, 1, 1, 1, 1, 1, 1, 1, 1, 1, 0, 0, 0, 0, 1, 1, 0, 0, 0, 1, 1, 1, 1, 0, 1, 1, 0, 0, 1, 1, 0, 0, 0, 0, 0, 0, 0, 0, 0, 0, 0, 0, 0, 0, 0, 0, 0, 0, 0, 0, 0, 0, 0, 0, 0, 0, 0, 0, 0, 0, 0, 0, 0, 0, 0, 0, 0, 0, 0, 0, 0, 0, 0, 0, 0, 0, 0, 0, 0, 0, 0, 0, 0, 0, 0, 0, 1, 1, 1, 1, 1, 0, 0, 0, 1, 1, 1, 1, 1, 1, 1, 1, 1, 1, 1, 1, 1, 1, 1, 1, 1, 1, 1, 1, 1, 1, 1, 1, 1, 1, 1, 1, 1, 1, 1, 1, 1, 1, 1, 0, 0, 0, 0, 0, 0, 0, 0, 0, 0, 0, 0, 0, 0, 0, 0, 0, 0, 0, 0, 0, 0, 0, 0, 0, 0, 0, 0, 0, 0, 0, 0, 0, 0, 0, 0, 0, 0, 0, 0, 0, 0, 0, 0, 0, 0, 0, 0, 0, 0, 0, 0, 0, 0, 0, 0, 0, 0, 0, 0, 0, 0, 0, 0, 0, 0, 0, 0, 1, 1, 0, 0, 0, 0, 1, 1, 1, 1, 1, 1, 1, 1, 1, 1, 1, 1, 0, 0, 0, 0, 0, 0, 0, 0, 0, 0, 0, 0, 0, 0, 0, 0, 0, 0, 1, 1, 1, 1, 0, 0, 0, 0, 0, 1, 1, 1, 1, 1, 1, 1, 1, 1, 1, 1, 1, 1, 1, 1, 1, 1, 1, 1, 1, 1, 1, 1, 1, 1, 1, 1, 1, 0, 0, 0, 0, 1, 1, 0, 0, 0, 1, 1, 1, 1, 0, 1, 1, 0, 0, 1, 1, 0, 0, 0, 0, 0, 0, 0, 0, 0, 0, 0, 0, 0, 0, 0, 0, 0, 0, 0, 0, 0, 0, 0, 0, 0, 0, 0, 0, 0, 0, 0, 0, 0, 0, 0, 0, 0, 0, 0, 0, 0, 0, 0, 0, 0, 0, 0, 0, 0, 0, 0, 0, 0, 0, 0, 0, 1, 0, 0, 0, 0, 0, 0, 0, 1, 0, 1, 1, 1, 1, 1, 1, 0, 0, 1, 1, 1, 1, 1, 1, 1, 1, 1, 1, 1, 1, 0, 0, 0, 0, 0, 0, 0, 0, 0, 0, 0, 0, 0, 0, 0, 0, 0, 0, 0, 0, 1, 1, 1, 1, 1, 1, 1, 1, 1, 1, 1, 1, 1, 1, 1, 1, 1, 1, 1, 1, 1, 1, 1, 1, 0, 0, 0, 0, 0, 0, 0, 0, 0, 0, 0, 0, 0, 0, 0, 0, 0, 0, 0, 0, 0, 0, 0, 0, 0, 0, 0, 0, 0, 0, 0, 0, 0, 0, 0, 0, 0, 0, 0, 0, 0, 0, 0, 0, 0, 0, 0, 0, 0, 0, 0, 0, 0, 0, 0, 0, 0, 0, 0, 0, 0, 0, 0, 0, 0, 0, 0, 0, 0, 1, 1, 1, 0, 1, 1, 1, 0, 1, 1, 0, 0, 0, 0, 0, 0, 0, 0, 1, 1, 1, 1, 1, 1, 1, 1, 1, 1, 1, 1, 0, 0, 0, 0, 0, 0, 0, 0, 0, 0, 0, 0, 0, 0, 0, 0, 0, 0, 1, 1, 0, 0, 0, 0, 1, 1, 1, 1, 1, 1, 1, 1, 1, 1, 1, 1, 0, 0, 0, 0, 0, 0, 0, 0, 0, 0, 0, 0, 0, 0, 0, 0, 0, 0, 1, 1, 0, 0, 0, 0, 1, 1, 0])
me_plane_032.materials.append(mat_material_009)
me_plane_032.materials.append(mat_material_013)
me_plane_032.use_remesh_preserve_volume = False
me_plane_032.use_remesh_preserve_attributes = False
me_plane_032.use_mirror_vertex_groups = False
me_plane_032.update()

# ---- objects
ob_plane_012 = bpy.data.objects.new('Plane.012', me_plane_032)

# ---- transforms, parenting, visibility, modifiers, constraints
ob_plane_012.location = (0.004007, -0.07328, 0.2168)
ob_plane_012.scale = (0.3359, 0.3359, 0.3359)
ob_plane_012.lineart.crease_threshold = 0.0

# ---- collection membership
col_collection_7.objects.link(ob_plane_012)

# ---- scene / render settings (as saved in the file)
scene.frame_start = 1; scene.frame_end = 250; scene.frame_set(0)
scene.render.engine = 'BLENDER_EEVEE_NEXT'
scene.render.resolution_percentage = 50
scene.render.dither_intensity = 0.0
scene.cycles.use_denoising = False
scene.cycles.samples = 128
scene.cycles.sampling_pattern = 'TABULATED_SOBOL'
scene.cycles.use_adaptive_sampling = False
scene.cycles.use_light_tree = False
scene.cycles.blur_glossy = 0.0
scene.cycles.sample_clamp_indirect = 0.0
scene.view_settings.view_transform = 'Standard'
bpy.context.view_layer.update()

# ---- added for rendering (the .blend has no active camera and no usable light): camera, sun
cam_auto = bpy.data.cameras.new('AutoCamera')
cam_auto.lens = 50.0
cam_auto.sensor_width = 36.0
cam_auto.clip_end = 1000.0
ob_auto_camera = bpy.data.objects.new('AutoCamera', cam_auto)
scene.collection.objects.link(ob_auto_camera)
ob_auto_camera.location = (1.58582, -1.544, 1.31979)
ob_auto_camera.rotation_euler = (1.09748, -7.21219e-08, 0.694738)
scene.camera = ob_auto_camera
light_auto_sun = bpy.data.lights.new('AutoSun', 'SUN')
light_auto_sun.energy = 3.0
light_auto_sun.angle = 0.0523599
ob_auto_sun = bpy.data.objects.new('AutoSun', light_auto_sun)
scene.collection.objects.link(ob_auto_sun)
ob_auto_sun.rotation_euler = (0.872665, 0.174533, 0.523599)
bpy.context.view_layer.update()
